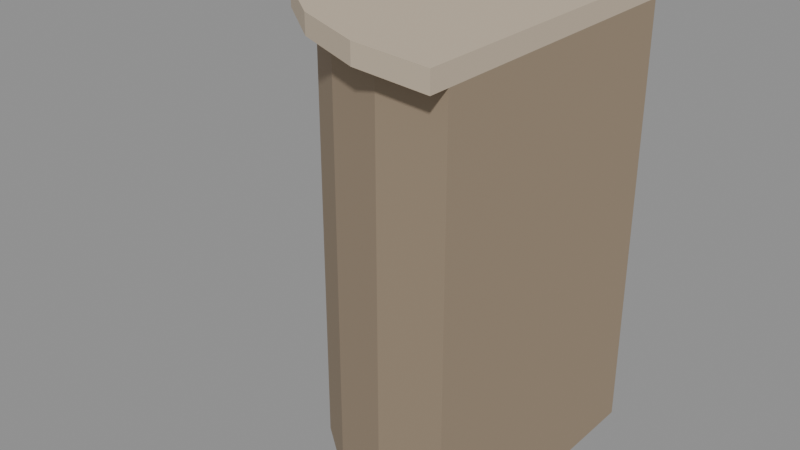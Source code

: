 # Source: city_curb_corner.blend  (saved by Blender 5.4.6; exported with 4.5.12 LTS)
import bpy
from mathutils import Matrix  # noqa: F401  (used for matrix-valued properties, if any)

bpy.ops.wm.read_factory_settings(use_empty=True)
scene = bpy.context.scene
scene.name = 'CityCurbCornerAsset'

# ---- collections
col_stubby_citycurbcorner = bpy.data.collections.new('STUBBY_CityCurbCorner'); scene.collection.children.link(col_stubby_citycurbcorner)

# ---- materials (node trees are filled in below, after node groups)
mat_city_stonedark = bpy.data.materials.new('City_StoneDark')
mat_city_stonedark.use_backface_culling = True
mat_city_stonedark.diffuse_color = (0.3325, 0.2542, 0.1746, 1.0)
mat_city_stone = bpy.data.materials.new('City_Stone')
mat_city_stone.use_backface_culling = True
mat_city_stone.diffuse_color = (0.5841, 0.4851, 0.3663, 1.0)

# ---- material node trees
mat_city_stonedark.use_nodes = True; mat_city_stonedark.node_tree.nodes.clear()
_N = mat_city_stonedark.node_tree.nodes; _L = mat_city_stonedark.node_tree.links
n0 = _N.new('ShaderNodeBsdfPrincipled'); n0.name = 'Principled BSDF'; n0.location = (-200, 100)
n0.inputs[0].default_value = (0.3325, 0.2542, 0.1746, 1.0)
n0.inputs[2].default_value = 0.9
n0.inputs[10].default_value = 0.005
n1 = _N.new('ShaderNodeOutputMaterial'); n1.name = 'Material Output'; n1.location = (200, 100)
_L.new(n0.outputs[0], n1.inputs[0])
n1.is_active_output = True
mat_city_stone.use_nodes = True; mat_city_stone.node_tree.nodes.clear()
_N = mat_city_stone.node_tree.nodes; _L = mat_city_stone.node_tree.links
n0 = _N.new('ShaderNodeBsdfPrincipled'); n0.name = 'Principled BSDF'; n0.location = (-200, 100)
n0.inputs[0].default_value = (0.5841, 0.4851, 0.3663, 1.0)
n0.inputs[2].default_value = 0.85
n0.inputs[10].default_value = 0.005
n1 = _N.new('ShaderNodeOutputMaterial'); n1.name = 'Material Output'; n1.location = (200, 100)
_L.new(n0.outputs[0], n1.inputs[0])
n1.is_active_output = True

# ---- meshes
me_citycurbcorner_kerb = bpy.data.meshes.new('CityCurbCorner_Kerb')
me_citycurbcorner_kerb.from_pydata([(0.0, 0.0, -0.3), (0.0, -0.3, -0.3), (-0.07765, -0.2898, -0.3), (-0.15, -0.2598, -0.3), (-0.2121, -0.2121, -0.3), (-0.2598, -0.15, -0.3), (-0.2898, -0.07765, -0.3), (-0.3, -1.837e-17, -0.3), (0.0, 0.0, 0.15), (0.0, -0.3, 0.15), (-0.07765, -0.2898, 0.15), (-0.15, -0.2598, 0.15), (-0.2121, -0.2121, 0.15), (-0.2598, -0.15, 0.15), (-0.2898, -0.07765, 0.15), (-0.3, -1.837e-17, 0.15)], [], [(7, 0, 1, 2, 3, 4, 5, 6), (8, 15, 14, 13, 12, 11, 10, 9), (0, 8, 9, 1), (1, 9, 10, 2), (2, 10, 11, 3), (3, 11, 12, 4), (4, 12, 13, 5), (5, 13, 14, 6), (6, 14, 15, 7), (7, 15, 8, 0)])
_uv = me_citycurbcorner_kerb.uv_layers.new(name='UVMap')
_uv.uv.foreach_set('vector', [-0.3, -1.837e-17, 0.0, 0.0, 0.0, -0.3, -0.07765, -0.2898, -0.15, -0.2598, -0.2121, -0.2121, -0.2598, -0.15, -0.2898, -0.07765, 0.0, 0.0, -0.3, -1.837e-17, -0.2898, -0.07765, -0.2598, -0.15, -0.2121, -0.2121, -0.15, -0.2598, -0.07765, -0.2898, 0.0, -0.3, 0.0, -0.3, 0.0, 0.15, -0.3, 0.15, -0.3, -0.3, 0.0, -0.3, 0.0, 0.15, -0.07765, 0.15, -0.07765, -0.3, -0.07765, -0.3, -0.07765, 0.15, -0.15, 0.15, -0.15, -0.3, -0.15, -0.3, -0.15, 0.15, -0.2121, 0.15, -0.2121, -0.3, -0.2121, -0.3, -0.2121, 0.15, -0.15, 0.15, -0.15, -0.3, -0.15, -0.3, -0.15, 0.15, -0.07765, 0.15, -0.07765, -0.3, -0.07765, -0.3, -0.07765, 0.15, -1.837e-17, 0.15, -1.837e-17, -0.3, -0.3, -0.3, -0.3, 0.15, 0.0, 0.15, 0.0, -0.3])
me_citycurbcorner_kerb.materials.append(mat_city_stonedark)
me_citycurbcorner_kerb.update()
me_citycurbcorner_kerbtop = bpy.data.meshes.new('CityCurbCorner_KerbTop')
me_citycurbcorner_kerbtop.from_pydata([(0.0, 0.0, 0.15), (0.0, -0.321, 0.15), (-0.08308, -0.3101, 0.15), (-0.1605, -0.278, 0.15), (-0.227, -0.227, 0.15), (-0.278, -0.1605, 0.15), (-0.3101, -0.08308, 0.15), (-0.321, -1.966e-17, 0.15), (0.0, 0.0, 0.17), (0.0, -0.321, 0.17), (-0.08308, -0.3101, 0.17), (-0.1605, -0.278, 0.17), (-0.227, -0.227, 0.17), (-0.278, -0.1605, 0.17), (-0.3101, -0.08308, 0.17), (-0.321, -1.966e-17, 0.17)], [], [(7, 0, 1, 2, 3, 4, 5, 6), (8, 15, 14, 13, 12, 11, 10, 9), (0, 8, 9, 1), (1, 9, 10, 2), (2, 10, 11, 3), (3, 11, 12, 4), (4, 12, 13, 5), (5, 13, 14, 6), (6, 14, 15, 7), (7, 15, 8, 0)])
_uv = me_citycurbcorner_kerbtop.uv_layers.new(name='UVMap')
_uv.uv.foreach_set('vector', [-0.321, -1.966e-17, 0.0, 0.0, 0.0, -0.321, -0.08308, -0.3101, -0.1605, -0.278, -0.227, -0.227, -0.278, -0.1605, -0.3101, -0.08308, 0.0, 0.0, -0.321, -1.966e-17, -0.3101, -0.08308, -0.278, -0.1605, -0.227, -0.227, -0.1605, -0.278, -0.08308, -0.3101, 0.0, -0.321, 0.0, 0.15, 0.0, 0.17, -0.321, 0.17, -0.321, 0.15, 0.0, 0.15, 0.0, 0.17, -0.08308, 0.17, -0.08308, 0.15, -0.08308, 0.15, -0.08308, 0.17, -0.1605, 0.17, -0.1605, 0.15, -0.1605, 0.15, -0.1605, 0.17, -0.227, 0.17, -0.227, 0.15, -0.227, 0.15, -0.227, 0.17, -0.1605, 0.17, -0.1605, 0.15, -0.1605, 0.15, -0.1605, 0.17, -0.08308, 0.17, -0.08308, 0.15, -0.08308, 0.15, -0.08308, 0.17, -1.966e-17, 0.17, -1.966e-17, 0.15, -0.321, 0.15, -0.321, 0.17, 0.0, 0.17, 0.0, 0.15])
me_citycurbcorner_kerbtop.materials.append(mat_city_stone)
me_citycurbcorner_kerbtop.update()

# ---- objects
ob_citycurbcorner_root = bpy.data.objects.new('CityCurbCorner_Root', None)
ob_citycurbcorner_kerb = bpy.data.objects.new('CityCurbCorner_Kerb', me_citycurbcorner_kerb)
ob_citycurbcorner_kerbtop = bpy.data.objects.new('CityCurbCorner_KerbTop', me_citycurbcorner_kerbtop)
ob_city_curb_corner_lod0 = bpy.data.objects.new('city_curb_corner_LOD0', None)

# ---- transforms, parenting, visibility, modifiers, constraints
ob_citycurbcorner_root.location = (0.0, 0.0, 0.0)
ob_citycurbcorner_kerb.parent = ob_city_curb_corner_lod0
ob_citycurbcorner_kerb.location = (0.0, 0.0, 0.0)
ob_citycurbcorner_kerbtop.parent = ob_city_curb_corner_lod0
ob_citycurbcorner_kerbtop.location = (0.0, 0.0, 0.0)
ob_city_curb_corner_lod0.parent = ob_citycurbcorner_root
ob_city_curb_corner_lod0.location = (0.0, 0.0, 0.0)

# ---- collection membership
col_stubby_citycurbcorner.objects.link(ob_citycurbcorner_root)
col_stubby_citycurbcorner.objects.link(ob_citycurbcorner_kerb)
col_stubby_citycurbcorner.objects.link(ob_citycurbcorner_kerbtop)
col_stubby_citycurbcorner.objects.link(ob_city_curb_corner_lod0)

# ---- scene / render settings (as saved in the file)
scene.frame_start = 1; scene.frame_end = 250; scene.frame_set(1)
scene.render.engine = 'BLENDER_EEVEE_NEXT'
scene.render.image_settings.exr_codec = 'NONE'
scene.render.use_bake_clear = False
scene.render.bake_margin = 0
scene.render.bake_bias = 0.0
scene.render.bake_samples = 0
scene.render.simplify_subdivision_render = 0
scene.render.simplify_child_particles_render = 0.0
scene.render.compositor_device = 'GPU'
scene.eevee.use_volume_custom_range = False
scene.eevee.gtao_distance = 0.0
scene.eevee.use_fast_gi = False
scene.eevee.fast_gi_thickness_near = 0.1
scene.eevee.fast_gi_thickness_far = 0.0
scene.eevee.ray_tracing_options.screen_trace_thickness = 0.1
bpy.context.view_layer.update()

# ---- added for rendering (the .blend has no active camera and no usable light): camera, sun + grey world if the file has none
cam_auto = bpy.data.cameras.new('AutoCamera')
cam_auto.lens = 50.0
cam_auto.sensor_width = 36.0
cam_auto.clip_end = 1000.0
ob_auto_camera = bpy.data.objects.new('AutoCamera', cam_auto)
scene.collection.objects.link(ob_auto_camera)
ob_auto_camera.location = (0.444077, -0.885993, 0.418662)
ob_auto_camera.rotation_euler = (1.09748, -7.21219e-08, 0.694738)
scene.camera = ob_auto_camera
light_auto_sun = bpy.data.lights.new('AutoSun', 'SUN')
light_auto_sun.energy = 3.0
light_auto_sun.angle = 0.0523599
ob_auto_sun = bpy.data.objects.new('AutoSun', light_auto_sun)
scene.collection.objects.link(ob_auto_sun)
ob_auto_sun.rotation_euler = (0.872665, 0.174533, 0.523599)
if scene.world is None:
    world_auto = bpy.data.worlds.new('AutoWorld')
    world_auto.color = (0.3, 0.3, 0.3)
    scene.world = world_auto
bpy.context.view_layer.update()
